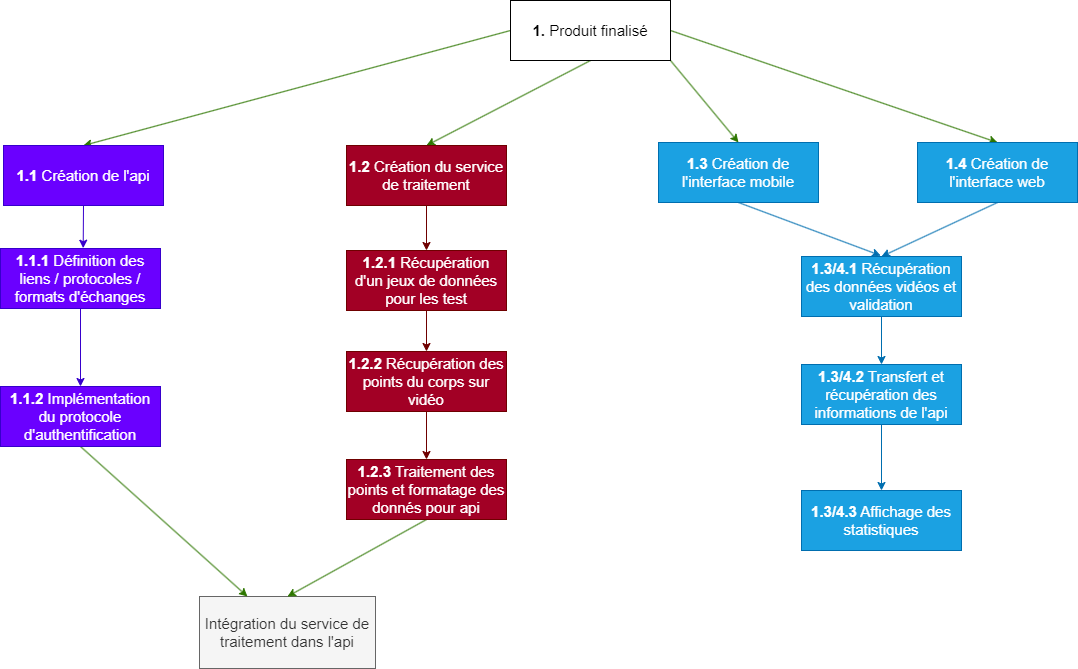

The diagram above was exported from draw.io. Its source (the exported page's mxGraphModel, read from the mxfile embedded in the PNG):
<mxGraphModel dx="1542" dy="866" grid="0" gridSize="10" guides="1" tooltips="1" connect="1" arrows="1" fold="1" page="1" pageScale="1" pageWidth="1654" pageHeight="2336" background="#ffffff" math="0" shadow="0">
  <root>
    <mxCell id="0" />
    <mxCell id="1" parent="0" />
    <mxCell id="26" style="edgeStyle=none;html=1;exitX=0;exitY=0.5;exitDx=0;exitDy=0;entryX=0.5;entryY=0;entryDx=0;entryDy=0;fontSize=15;fillColor=#60a917;strokeColor=#2D7600;" edge="1" parent="1" source="7" target="8">
      <mxGeometry relative="1" as="geometry" />
    </mxCell>
    <mxCell id="30" style="edgeStyle=none;shape=connector;rounded=1;html=1;exitX=0.5;exitY=1;exitDx=0;exitDy=0;entryX=0.5;entryY=0;entryDx=0;entryDy=0;labelBackgroundColor=default;strokeColor=#2D7600;fontFamily=Helvetica;fontSize=15;fontColor=default;endArrow=classic;fillColor=#60a917;" edge="1" parent="1" source="7" target="9">
      <mxGeometry relative="1" as="geometry" />
    </mxCell>
    <mxCell id="31" style="edgeStyle=none;shape=connector;rounded=1;html=1;exitX=1;exitY=1;exitDx=0;exitDy=0;entryX=0.5;entryY=0;entryDx=0;entryDy=0;labelBackgroundColor=default;strokeColor=#2D7600;fontFamily=Helvetica;fontSize=15;fontColor=default;endArrow=classic;fillColor=#60a917;" edge="1" parent="1" source="7" target="11">
      <mxGeometry relative="1" as="geometry" />
    </mxCell>
    <mxCell id="32" style="edgeStyle=none;shape=connector;rounded=1;html=1;exitX=1;exitY=0.5;exitDx=0;exitDy=0;entryX=0.5;entryY=0;entryDx=0;entryDy=0;labelBackgroundColor=default;strokeColor=#2D7600;fontFamily=Helvetica;fontSize=15;fontColor=default;endArrow=classic;fillColor=#60a917;" edge="1" parent="1" source="7" target="10">
      <mxGeometry relative="1" as="geometry" />
    </mxCell>
    <mxCell id="7" value="&lt;b&gt;1.&lt;/b&gt; Produit finalisé" style="rounded=0;whiteSpace=wrap;html=1;fontSize=15;" vertex="1" parent="1">
      <mxGeometry x="793" y="86" width="160" height="60" as="geometry" />
    </mxCell>
    <mxCell id="33" style="edgeStyle=none;shape=connector;rounded=1;html=1;exitX=0.5;exitY=1;exitDx=0;exitDy=0;labelBackgroundColor=default;strokeColor=#3700CC;fontFamily=Helvetica;fontSize=15;fontColor=default;endArrow=classic;fillColor=#6a00ff;" edge="1" parent="1" source="8">
      <mxGeometry relative="1" as="geometry">
        <mxPoint x="365.6923076923076" y="333.6922889122595" as="targetPoint" />
      </mxGeometry>
    </mxCell>
    <mxCell id="8" value="&lt;b&gt;1.1 &lt;/b&gt;Création de l'api" style="rounded=0;whiteSpace=wrap;html=1;fontSize=15;fillColor=#6a00ff;fontColor=#ffffff;strokeColor=#3700CC;" vertex="1" parent="1">
      <mxGeometry x="286" y="231" width="160" height="60" as="geometry" />
    </mxCell>
    <mxCell id="35" style="edgeStyle=none;shape=connector;rounded=1;html=1;exitX=0.5;exitY=1;exitDx=0;exitDy=0;entryX=0.5;entryY=0;entryDx=0;entryDy=0;labelBackgroundColor=default;strokeColor=#6F0000;fontFamily=Helvetica;fontSize=15;fontColor=default;endArrow=classic;fillColor=#a20025;" edge="1" parent="1" source="9" target="18">
      <mxGeometry relative="1" as="geometry" />
    </mxCell>
    <mxCell id="9" value="&lt;b&gt;1.2 &lt;/b&gt;Création du service de traitement" style="rounded=0;whiteSpace=wrap;html=1;fontSize=15;fillColor=#a20025;fontColor=#ffffff;strokeColor=#6F0000;" vertex="1" parent="1">
      <mxGeometry x="629" y="231" width="160" height="60" as="geometry" />
    </mxCell>
    <mxCell id="38" style="edgeStyle=none;shape=connector;rounded=1;html=1;exitX=0.5;exitY=1;exitDx=0;exitDy=0;entryX=0.5;entryY=0;entryDx=0;entryDy=0;labelBackgroundColor=default;strokeColor=#006EAF;fontFamily=Helvetica;fontSize=15;fontColor=default;endArrow=classic;fillColor=#1ba1e2;" edge="1" parent="1" source="10" target="22">
      <mxGeometry relative="1" as="geometry" />
    </mxCell>
    <mxCell id="10" value="&lt;b&gt;1.4&lt;/b&gt; Création de l'interface web" style="rounded=0;whiteSpace=wrap;html=1;fontSize=15;fillColor=#1ba1e2;fontColor=#ffffff;strokeColor=#006EAF;" vertex="1" parent="1">
      <mxGeometry x="1200" y="228" width="160" height="60" as="geometry" />
    </mxCell>
    <mxCell id="39" style="edgeStyle=none;shape=connector;rounded=1;html=1;exitX=0.5;exitY=1;exitDx=0;exitDy=0;labelBackgroundColor=default;strokeColor=#006EAF;fontFamily=Helvetica;fontSize=15;fontColor=default;endArrow=classic;fillColor=#1ba1e2;" edge="1" parent="1" source="11">
      <mxGeometry relative="1" as="geometry">
        <mxPoint x="1163.2308067908652" y="341.076932466947" as="targetPoint" />
      </mxGeometry>
    </mxCell>
    <mxCell id="11" value="&lt;b&gt;1.3&lt;/b&gt; Création de l'interface mobile" style="rounded=0;whiteSpace=wrap;html=1;fontSize=15;fillColor=#1ba1e2;fontColor=#ffffff;strokeColor=#006EAF;" vertex="1" parent="1">
      <mxGeometry x="941" y="228" width="160" height="60" as="geometry" />
    </mxCell>
    <mxCell id="14" value="Intégration du service de traitement dans l'api" style="rounded=0;whiteSpace=wrap;html=1;fontSize=15;fillColor=#f5f5f5;fontColor=#333333;strokeColor=#666666;" vertex="1" parent="1">
      <mxGeometry x="482" y="682" width="176" height="72" as="geometry" />
    </mxCell>
    <mxCell id="44" style="edgeStyle=none;shape=connector;rounded=1;html=1;exitX=0.5;exitY=1;exitDx=0;exitDy=0;labelBackgroundColor=default;strokeColor=#2D7600;fontFamily=Helvetica;fontSize=15;fontColor=default;endArrow=classic;fillColor=#60a917;" edge="1" parent="1" source="16" target="14">
      <mxGeometry relative="1" as="geometry" />
    </mxCell>
    <mxCell id="16" value="&lt;b&gt;1.1.2&lt;/b&gt; Implémentation du protocole d'authentification" style="rounded=0;whiteSpace=wrap;html=1;fontSize=15;fillColor=#6a00ff;fontColor=#ffffff;strokeColor=#3700CC;" vertex="1" parent="1">
      <mxGeometry x="283" y="472" width="160" height="60" as="geometry" />
    </mxCell>
    <mxCell id="34" style="edgeStyle=none;shape=connector;rounded=1;html=1;exitX=0.5;exitY=1;exitDx=0;exitDy=0;labelBackgroundColor=default;strokeColor=#3700CC;fontFamily=Helvetica;fontSize=15;fontColor=default;endArrow=classic;fillColor=#6a00ff;" edge="1" parent="1" source="17" target="16">
      <mxGeometry relative="1" as="geometry" />
    </mxCell>
    <mxCell id="17" value="&lt;b&gt;1.1.1&lt;/b&gt; Définition des liens / protocoles / formats d'échanges" style="rounded=0;whiteSpace=wrap;html=1;fontSize=15;fillColor=#6a00ff;fontColor=#ffffff;strokeColor=#3700CC;" vertex="1" parent="1">
      <mxGeometry x="283" y="334" width="160" height="60" as="geometry" />
    </mxCell>
    <mxCell id="36" style="edgeStyle=none;shape=connector;rounded=1;html=1;exitX=0.5;exitY=1;exitDx=0;exitDy=0;labelBackgroundColor=default;strokeColor=#6F0000;fontFamily=Helvetica;fontSize=15;fontColor=default;endArrow=classic;fillColor=#a20025;" edge="1" parent="1" source="18" target="19">
      <mxGeometry relative="1" as="geometry" />
    </mxCell>
    <mxCell id="18" value="&lt;b&gt;1.2.1&lt;/b&gt; Récupération d'un jeux de données pour les test" style="rounded=0;whiteSpace=wrap;html=1;fontSize=15;fillColor=#a20025;fontColor=#ffffff;strokeColor=#6F0000;" vertex="1" parent="1">
      <mxGeometry x="629" y="336" width="160" height="60" as="geometry" />
    </mxCell>
    <mxCell id="37" style="edgeStyle=none;shape=connector;rounded=1;html=1;exitX=0.5;exitY=1;exitDx=0;exitDy=0;entryX=0.5;entryY=0;entryDx=0;entryDy=0;labelBackgroundColor=default;strokeColor=#6F0000;fontFamily=Helvetica;fontSize=15;fontColor=default;endArrow=classic;fillColor=#a20025;" edge="1" parent="1" source="19" target="20">
      <mxGeometry relative="1" as="geometry" />
    </mxCell>
    <mxCell id="19" value="&lt;b&gt;1.2.2&lt;/b&gt; Récupération des points du corps sur vidéo" style="rounded=0;whiteSpace=wrap;html=1;fontSize=15;fillColor=#a20025;fontColor=#ffffff;strokeColor=#6F0000;" vertex="1" parent="1">
      <mxGeometry x="629" y="437" width="160" height="60" as="geometry" />
    </mxCell>
    <mxCell id="42" style="edgeStyle=none;shape=connector;rounded=1;html=1;exitX=0.5;exitY=1;exitDx=0;exitDy=0;entryX=0.5;entryY=0;entryDx=0;entryDy=0;labelBackgroundColor=default;strokeColor=#2D7600;fontFamily=Helvetica;fontSize=15;fontColor=default;endArrow=classic;fillColor=#60a917;" edge="1" parent="1" source="20" target="14">
      <mxGeometry relative="1" as="geometry" />
    </mxCell>
    <mxCell id="20" value="&lt;b&gt;1.2.3&lt;/b&gt; Traitement des points et formatage des donnés pour api" style="rounded=0;whiteSpace=wrap;html=1;fontSize=15;fillColor=#a20025;fontColor=#ffffff;strokeColor=#6F0000;" vertex="1" parent="1">
      <mxGeometry x="629" y="545" width="160" height="60" as="geometry" />
    </mxCell>
    <mxCell id="40" style="edgeStyle=none;shape=connector;rounded=1;html=1;exitX=0.5;exitY=1;exitDx=0;exitDy=0;entryX=0.5;entryY=0;entryDx=0;entryDy=0;labelBackgroundColor=default;strokeColor=#006EAF;fontFamily=Helvetica;fontSize=15;fontColor=default;endArrow=classic;fillColor=#1ba1e2;" edge="1" parent="1" source="22" target="23">
      <mxGeometry relative="1" as="geometry" />
    </mxCell>
    <mxCell id="22" value="&lt;b&gt;1.3/4.1&lt;/b&gt; Récupération des données vidéos et validation" style="rounded=0;whiteSpace=wrap;html=1;fontSize=15;fillColor=#1ba1e2;fontColor=#ffffff;strokeColor=#006EAF;" vertex="1" parent="1">
      <mxGeometry x="1084" y="342" width="160" height="60" as="geometry" />
    </mxCell>
    <mxCell id="41" style="edgeStyle=none;shape=connector;rounded=1;html=1;exitX=0.5;exitY=1;exitDx=0;exitDy=0;entryX=0.5;entryY=0;entryDx=0;entryDy=0;labelBackgroundColor=default;strokeColor=#006EAF;fontFamily=Helvetica;fontSize=15;fontColor=default;endArrow=classic;fillColor=#1ba1e2;" edge="1" parent="1" source="23" target="24">
      <mxGeometry relative="1" as="geometry" />
    </mxCell>
    <mxCell id="23" value="&lt;b&gt;1.3/4.2&lt;/b&gt; Transfert et récupération des informations de l'api" style="rounded=0;whiteSpace=wrap;html=1;fontSize=15;fillColor=#1ba1e2;fontColor=#ffffff;strokeColor=#006EAF;" vertex="1" parent="1">
      <mxGeometry x="1084" y="450" width="160" height="60" as="geometry" />
    </mxCell>
    <mxCell id="24" value="&lt;b&gt;1.3/4.3&lt;/b&gt; Affichage des statistiques" style="rounded=0;whiteSpace=wrap;html=1;fontSize=15;fillColor=#1ba1e2;fontColor=#ffffff;strokeColor=#006EAF;" vertex="1" parent="1">
      <mxGeometry x="1084" y="576" width="160" height="60" as="geometry" />
    </mxCell>
  </root>
</mxGraphModel>